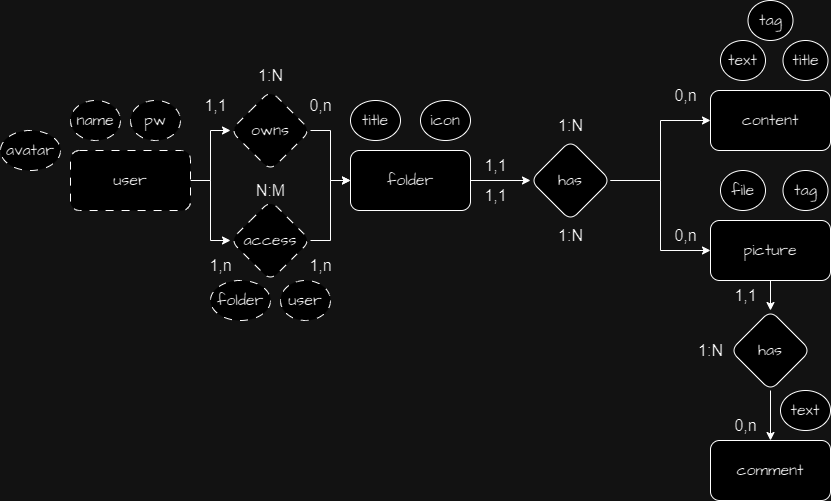

The diagram above was exported from draw.io. Its source (the exported page's mxGraphModel, read from the mxfile embedded in the PNG):
<mxGraphModel dx="2220" dy="796" grid="1" gridSize="10" guides="1" tooltips="1" connect="1" arrows="1" fold="1" page="1" pageScale="1" pageWidth="827" pageHeight="1169" background="none" math="0" shadow="0">
  <root>
    <mxCell id="0" />
    <mxCell id="1" parent="0" />
    <mxCell id="-gOXFwojFJoW2JNu2k8m-4" value="" style="edgeStyle=orthogonalEdgeStyle;rounded=0;orthogonalLoop=1;jettySize=auto;html=1;labelBackgroundColor=none;fontColor=default;" edge="1" parent="1" source="-gOXFwojFJoW2JNu2k8m-2" target="-gOXFwojFJoW2JNu2k8m-3">
      <mxGeometry relative="1" as="geometry" />
    </mxCell>
    <mxCell id="-gOXFwojFJoW2JNu2k8m-2" value="&lt;span style=&quot;font-size: 16px;&quot;&gt;folder&lt;/span&gt;" style="rounded=1;whiteSpace=wrap;html=1;hachureGap=4;fontFamily=Architects Daughter;fontSource=https%3A%2F%2Ffonts.googleapis.com%2Fcss%3Ffamily%3DArchitects%2BDaughter;labelBackgroundColor=none;" vertex="1" parent="1">
      <mxGeometry x="330" y="300" width="120" height="60" as="geometry" />
    </mxCell>
    <mxCell id="-gOXFwojFJoW2JNu2k8m-6" value="" style="edgeStyle=orthogonalEdgeStyle;rounded=0;orthogonalLoop=1;jettySize=auto;html=1;labelBackgroundColor=none;fontColor=default;" edge="1" parent="1" source="-gOXFwojFJoW2JNu2k8m-3" target="-gOXFwojFJoW2JNu2k8m-5">
      <mxGeometry relative="1" as="geometry" />
    </mxCell>
    <mxCell id="-gOXFwojFJoW2JNu2k8m-21" style="edgeStyle=orthogonalEdgeStyle;rounded=0;orthogonalLoop=1;jettySize=auto;html=1;exitX=1;exitY=0.5;exitDx=0;exitDy=0;entryX=0;entryY=0.5;entryDx=0;entryDy=0;labelBackgroundColor=none;fontColor=default;" edge="1" parent="1" source="-gOXFwojFJoW2JNu2k8m-3" target="-gOXFwojFJoW2JNu2k8m-19">
      <mxGeometry relative="1" as="geometry" />
    </mxCell>
    <mxCell id="-gOXFwojFJoW2JNu2k8m-3" value="&lt;font style=&quot;font-size: 16px;&quot;&gt;has&lt;/font&gt;" style="rhombus;whiteSpace=wrap;html=1;fontFamily=Architects Daughter;rounded=1;hachureGap=4;fontSource=https%3A%2F%2Ffonts.googleapis.com%2Fcss%3Ffamily%3DArchitects%2BDaughter;labelBackgroundColor=none;" vertex="1" parent="1">
      <mxGeometry x="510" y="290" width="80" height="80" as="geometry" />
    </mxCell>
    <mxCell id="-gOXFwojFJoW2JNu2k8m-8" value="" style="edgeStyle=orthogonalEdgeStyle;rounded=0;orthogonalLoop=1;jettySize=auto;html=1;labelBackgroundColor=none;fontColor=default;" edge="1" parent="1" source="-gOXFwojFJoW2JNu2k8m-5" target="-gOXFwojFJoW2JNu2k8m-7">
      <mxGeometry relative="1" as="geometry" />
    </mxCell>
    <mxCell id="-gOXFwojFJoW2JNu2k8m-5" value="&lt;font style=&quot;font-size: 16px;&quot;&gt;picture&lt;/font&gt;" style="whiteSpace=wrap;html=1;fontFamily=Architects Daughter;rounded=1;hachureGap=4;fontSource=https%3A%2F%2Ffonts.googleapis.com%2Fcss%3Ffamily%3DArchitects%2BDaughter;labelBackgroundColor=none;" vertex="1" parent="1">
      <mxGeometry x="690" y="370" width="120" height="60" as="geometry" />
    </mxCell>
    <mxCell id="-gOXFwojFJoW2JNu2k8m-10" value="" style="edgeStyle=orthogonalEdgeStyle;rounded=0;orthogonalLoop=1;jettySize=auto;html=1;labelBackgroundColor=none;fontColor=default;" edge="1" parent="1" source="-gOXFwojFJoW2JNu2k8m-7" target="-gOXFwojFJoW2JNu2k8m-9">
      <mxGeometry relative="1" as="geometry" />
    </mxCell>
    <mxCell id="-gOXFwojFJoW2JNu2k8m-7" value="&lt;font style=&quot;font-size: 16px;&quot;&gt;has&lt;/font&gt;" style="rhombus;whiteSpace=wrap;html=1;fontFamily=Architects Daughter;rounded=1;hachureGap=4;fontSource=https%3A%2F%2Ffonts.googleapis.com%2Fcss%3Ffamily%3DArchitects%2BDaughter;labelBackgroundColor=none;" vertex="1" parent="1">
      <mxGeometry x="710" y="460" width="80" height="80" as="geometry" />
    </mxCell>
    <mxCell id="-gOXFwojFJoW2JNu2k8m-9" value="&lt;font style=&quot;font-size: 16px;&quot;&gt;comment&lt;/font&gt;" style="whiteSpace=wrap;html=1;fontFamily=Architects Daughter;rounded=1;hachureGap=4;fontSource=https%3A%2F%2Ffonts.googleapis.com%2Fcss%3Ffamily%3DArchitects%2BDaughter;labelBackgroundColor=none;" vertex="1" parent="1">
      <mxGeometry x="690" y="590" width="120" height="60" as="geometry" />
    </mxCell>
    <mxCell id="-gOXFwojFJoW2JNu2k8m-14" value="&lt;font style=&quot;font-size: 16px;&quot;&gt;title&lt;/font&gt;" style="ellipse;whiteSpace=wrap;html=1;fontFamily=Architects Daughter;rounded=1;hachureGap=4;fontSource=https%3A%2F%2Ffonts.googleapis.com%2Fcss%3Ffamily%3DArchitects%2BDaughter;labelBackgroundColor=none;" vertex="1" parent="1">
      <mxGeometry x="330" y="250" width="50" height="40" as="geometry" />
    </mxCell>
    <mxCell id="-gOXFwojFJoW2JNu2k8m-16" value="&lt;font style=&quot;font-size: 16px;&quot;&gt;icon&lt;/font&gt;" style="ellipse;whiteSpace=wrap;html=1;fontFamily=Architects Daughter;rounded=1;hachureGap=4;fontSource=https%3A%2F%2Ffonts.googleapis.com%2Fcss%3Ffamily%3DArchitects%2BDaughter;labelBackgroundColor=none;" vertex="1" parent="1">
      <mxGeometry x="400" y="250" width="50" height="40" as="geometry" />
    </mxCell>
    <mxCell id="-gOXFwojFJoW2JNu2k8m-17" value="&lt;font style=&quot;font-size: 16px;&quot;&gt;file&lt;/font&gt;" style="ellipse;whiteSpace=wrap;html=1;fontFamily=Architects Daughter;rounded=1;hachureGap=4;fontSource=https%3A%2F%2Ffonts.googleapis.com%2Fcss%3Ffamily%3DArchitects%2BDaughter;labelBackgroundColor=none;" vertex="1" parent="1">
      <mxGeometry x="700" y="320" width="45" height="40" as="geometry" />
    </mxCell>
    <mxCell id="-gOXFwojFJoW2JNu2k8m-18" value="&lt;font style=&quot;font-size: 16px;&quot;&gt;text&lt;/font&gt;" style="ellipse;whiteSpace=wrap;html=1;fontFamily=Architects Daughter;rounded=1;hachureGap=4;fontSource=https%3A%2F%2Ffonts.googleapis.com%2Fcss%3Ffamily%3DArchitects%2BDaughter;labelBackgroundColor=none;" vertex="1" parent="1">
      <mxGeometry x="760" y="540" width="50" height="40" as="geometry" />
    </mxCell>
    <mxCell id="-gOXFwojFJoW2JNu2k8m-19" value="&lt;font style=&quot;font-size: 16px;&quot;&gt;content&lt;/font&gt;" style="whiteSpace=wrap;html=1;fontFamily=Architects Daughter;rounded=1;hachureGap=4;fontSource=https%3A%2F%2Ffonts.googleapis.com%2Fcss%3Ffamily%3DArchitects%2BDaughter;labelBackgroundColor=none;" vertex="1" parent="1">
      <mxGeometry x="690" y="240" width="120" height="60" as="geometry" />
    </mxCell>
    <mxCell id="-gOXFwojFJoW2JNu2k8m-20" value="&lt;font style=&quot;font-size: 16px;&quot;&gt;text&lt;/font&gt;" style="ellipse;whiteSpace=wrap;html=1;fontFamily=Architects Daughter;rounded=1;hachureGap=4;fontSource=https%3A%2F%2Ffonts.googleapis.com%2Fcss%3Ffamily%3DArchitects%2BDaughter;labelBackgroundColor=none;" vertex="1" parent="1">
      <mxGeometry x="700" y="190" width="45" height="40" as="geometry" />
    </mxCell>
    <mxCell id="-gOXFwojFJoW2JNu2k8m-31" style="edgeStyle=orthogonalEdgeStyle;rounded=0;orthogonalLoop=1;jettySize=auto;html=1;exitX=1;exitY=0.5;exitDx=0;exitDy=0;entryX=0;entryY=0.5;entryDx=0;entryDy=0;" edge="1" parent="1" source="-gOXFwojFJoW2JNu2k8m-24" target="-gOXFwojFJoW2JNu2k8m-25">
      <mxGeometry relative="1" as="geometry" />
    </mxCell>
    <mxCell id="-gOXFwojFJoW2JNu2k8m-36" style="edgeStyle=orthogonalEdgeStyle;rounded=0;orthogonalLoop=1;jettySize=auto;html=1;exitX=1;exitY=0.5;exitDx=0;exitDy=0;" edge="1" parent="1" source="-gOXFwojFJoW2JNu2k8m-24" target="-gOXFwojFJoW2JNu2k8m-34">
      <mxGeometry relative="1" as="geometry" />
    </mxCell>
    <mxCell id="-gOXFwojFJoW2JNu2k8m-24" value="&lt;span style=&quot;font-size: 16px;&quot;&gt;user&lt;/span&gt;" style="rounded=1;whiteSpace=wrap;html=1;hachureGap=4;fontFamily=Architects Daughter;fontSource=https%3A%2F%2Ffonts.googleapis.com%2Fcss%3Ffamily%3DArchitects%2BDaughter;labelBackgroundColor=none;dashed=1;dashPattern=8 8;" vertex="1" parent="1">
      <mxGeometry x="50" y="300" width="120" height="60" as="geometry" />
    </mxCell>
    <mxCell id="-gOXFwojFJoW2JNu2k8m-32" style="edgeStyle=orthogonalEdgeStyle;rounded=0;orthogonalLoop=1;jettySize=auto;html=1;exitX=1;exitY=0.5;exitDx=0;exitDy=0;entryX=0;entryY=0.5;entryDx=0;entryDy=0;" edge="1" parent="1" source="-gOXFwojFJoW2JNu2k8m-25" target="-gOXFwojFJoW2JNu2k8m-2">
      <mxGeometry relative="1" as="geometry" />
    </mxCell>
    <mxCell id="-gOXFwojFJoW2JNu2k8m-25" value="&lt;span style=&quot;font-size: 16px;&quot;&gt;owns&lt;/span&gt;" style="rhombus;whiteSpace=wrap;html=1;fontFamily=Architects Daughter;rounded=1;hachureGap=4;fontSource=https%3A%2F%2Ffonts.googleapis.com%2Fcss%3Ffamily%3DArchitects%2BDaughter;labelBackgroundColor=none;dashed=1;dashPattern=8 8;" vertex="1" parent="1">
      <mxGeometry x="210" y="240" width="80" height="80" as="geometry" />
    </mxCell>
    <mxCell id="-gOXFwojFJoW2JNu2k8m-28" value="&lt;font style=&quot;font-size: 16px;&quot;&gt;name&lt;/font&gt;" style="ellipse;whiteSpace=wrap;html=1;fontFamily=Architects Daughter;rounded=1;hachureGap=4;fontSource=https%3A%2F%2Ffonts.googleapis.com%2Fcss%3Ffamily%3DArchitects%2BDaughter;labelBackgroundColor=none;dashed=1;dashPattern=8 8;" vertex="1" parent="1">
      <mxGeometry x="50" y="250" width="50" height="40" as="geometry" />
    </mxCell>
    <mxCell id="-gOXFwojFJoW2JNu2k8m-29" value="&lt;font style=&quot;font-size: 16px;&quot;&gt;pw&lt;/font&gt;" style="ellipse;whiteSpace=wrap;html=1;fontFamily=Architects Daughter;rounded=1;hachureGap=4;fontSource=https%3A%2F%2Ffonts.googleapis.com%2Fcss%3Ffamily%3DArchitects%2BDaughter;labelBackgroundColor=none;dashed=1;dashPattern=8 8;" vertex="1" parent="1">
      <mxGeometry x="110" y="250" width="50" height="40" as="geometry" />
    </mxCell>
    <mxCell id="-gOXFwojFJoW2JNu2k8m-30" value="&lt;span style=&quot;font-size: 16px;&quot;&gt;avatar&lt;/span&gt;" style="ellipse;whiteSpace=wrap;html=1;fontFamily=Architects Daughter;rounded=1;hachureGap=4;fontSource=https%3A%2F%2Ffonts.googleapis.com%2Fcss%3Ffamily%3DArchitects%2BDaughter;labelBackgroundColor=none;dashed=1;dashPattern=8 8;" vertex="1" parent="1">
      <mxGeometry x="-20" y="280" width="60" height="40" as="geometry" />
    </mxCell>
    <mxCell id="-gOXFwojFJoW2JNu2k8m-37" style="edgeStyle=orthogonalEdgeStyle;rounded=0;orthogonalLoop=1;jettySize=auto;html=1;exitX=1;exitY=0.5;exitDx=0;exitDy=0;entryX=0;entryY=0.5;entryDx=0;entryDy=0;" edge="1" parent="1" source="-gOXFwojFJoW2JNu2k8m-34" target="-gOXFwojFJoW2JNu2k8m-2">
      <mxGeometry relative="1" as="geometry" />
    </mxCell>
    <mxCell id="-gOXFwojFJoW2JNu2k8m-34" value="&lt;span style=&quot;font-size: 16px;&quot;&gt;access&lt;/span&gt;" style="rhombus;whiteSpace=wrap;html=1;fontFamily=Architects Daughter;rounded=1;hachureGap=4;fontSource=https%3A%2F%2Ffonts.googleapis.com%2Fcss%3Ffamily%3DArchitects%2BDaughter;labelBackgroundColor=none;dashed=1;dashPattern=8 8;" vertex="1" parent="1">
      <mxGeometry x="210" y="350" width="80" height="80" as="geometry" />
    </mxCell>
    <mxCell id="-gOXFwojFJoW2JNu2k8m-38" value="&lt;font style=&quot;font-size: 16px;&quot;&gt;user&lt;/font&gt;" style="ellipse;whiteSpace=wrap;html=1;fontFamily=Architects Daughter;rounded=1;hachureGap=4;fontSource=https%3A%2F%2Ffonts.googleapis.com%2Fcss%3Ffamily%3DArchitects%2BDaughter;labelBackgroundColor=none;dashed=1;dashPattern=8 8;" vertex="1" parent="1">
      <mxGeometry x="260" y="430" width="50" height="40" as="geometry" />
    </mxCell>
    <mxCell id="-gOXFwojFJoW2JNu2k8m-39" value="&lt;font style=&quot;font-size: 16px;&quot;&gt;folder&lt;/font&gt;" style="ellipse;whiteSpace=wrap;html=1;fontFamily=Architects Daughter;rounded=1;hachureGap=4;fontSource=https%3A%2F%2Ffonts.googleapis.com%2Fcss%3Ffamily%3DArchitects%2BDaughter;labelBackgroundColor=none;dashed=1;dashPattern=8 8;" vertex="1" parent="1">
      <mxGeometry x="190" y="430" width="60" height="40" as="geometry" />
    </mxCell>
    <mxCell id="-gOXFwojFJoW2JNu2k8m-40" value="&lt;font style=&quot;font-size: 16px;&quot;&gt;0,n&lt;/font&gt;" style="text;html=1;align=center;verticalAlign=middle;resizable=0;points=[];autosize=1;strokeColor=none;fillColor=none;" vertex="1" parent="1">
      <mxGeometry x="275" y="240" width="50" height="30" as="geometry" />
    </mxCell>
    <mxCell id="-gOXFwojFJoW2JNu2k8m-42" value="&lt;font style=&quot;font-size: 16px;&quot;&gt;1,1&lt;/font&gt;" style="text;html=1;align=center;verticalAlign=middle;resizable=0;points=[];autosize=1;strokeColor=none;fillColor=none;" vertex="1" parent="1">
      <mxGeometry x="170" y="240" width="50" height="30" as="geometry" />
    </mxCell>
    <mxCell id="-gOXFwojFJoW2JNu2k8m-44" value="&lt;font style=&quot;font-size: 16px;&quot;&gt;1:N&lt;/font&gt;" style="text;html=1;align=center;verticalAlign=middle;resizable=0;points=[];autosize=1;strokeColor=none;fillColor=none;" vertex="1" parent="1">
      <mxGeometry x="225" y="210" width="50" height="30" as="geometry" />
    </mxCell>
    <mxCell id="-gOXFwojFJoW2JNu2k8m-45" value="&lt;font style=&quot;font-size: 16px;&quot;&gt;N:M&lt;/font&gt;" style="text;html=1;align=center;verticalAlign=middle;resizable=0;points=[];autosize=1;strokeColor=none;fillColor=none;" vertex="1" parent="1">
      <mxGeometry x="225" y="325" width="50" height="30" as="geometry" />
    </mxCell>
    <mxCell id="-gOXFwojFJoW2JNu2k8m-46" value="&lt;span style=&quot;font-size: 16px;&quot;&gt;1,n&lt;/span&gt;" style="text;html=1;align=center;verticalAlign=middle;resizable=0;points=[];autosize=1;strokeColor=none;fillColor=none;" vertex="1" parent="1">
      <mxGeometry x="275" y="400" width="50" height="30" as="geometry" />
    </mxCell>
    <mxCell id="-gOXFwojFJoW2JNu2k8m-47" value="&lt;font style=&quot;font-size: 16px;&quot;&gt;1,n&lt;/font&gt;" style="text;html=1;align=center;verticalAlign=middle;resizable=0;points=[];autosize=1;strokeColor=none;fillColor=none;" vertex="1" parent="1">
      <mxGeometry x="175" y="400" width="50" height="30" as="geometry" />
    </mxCell>
    <mxCell id="-gOXFwojFJoW2JNu2k8m-49" value="&lt;font style=&quot;font-size: 16px;&quot;&gt;1:N&lt;/font&gt;" style="text;html=1;align=center;verticalAlign=middle;resizable=0;points=[];autosize=1;strokeColor=none;fillColor=none;" vertex="1" parent="1">
      <mxGeometry x="525" y="260" width="50" height="30" as="geometry" />
    </mxCell>
    <mxCell id="-gOXFwojFJoW2JNu2k8m-50" value="&lt;font style=&quot;font-size: 16px;&quot;&gt;0,n&lt;/font&gt;" style="text;html=1;align=center;verticalAlign=middle;resizable=0;points=[];autosize=1;strokeColor=none;fillColor=none;" vertex="1" parent="1">
      <mxGeometry x="640" y="230" width="50" height="30" as="geometry" />
    </mxCell>
    <mxCell id="-gOXFwojFJoW2JNu2k8m-51" value="&lt;font style=&quot;font-size: 16px;&quot;&gt;0,n&lt;/font&gt;" style="text;html=1;align=center;verticalAlign=middle;resizable=0;points=[];autosize=1;strokeColor=none;fillColor=none;" vertex="1" parent="1">
      <mxGeometry x="640" y="370" width="50" height="30" as="geometry" />
    </mxCell>
    <mxCell id="-gOXFwojFJoW2JNu2k8m-52" value="&lt;font style=&quot;font-size: 16px;&quot;&gt;1,1&lt;/font&gt;" style="text;html=1;align=center;verticalAlign=middle;resizable=0;points=[];autosize=1;strokeColor=none;fillColor=none;" vertex="1" parent="1">
      <mxGeometry x="450" y="300" width="50" height="30" as="geometry" />
    </mxCell>
    <mxCell id="-gOXFwojFJoW2JNu2k8m-53" value="&lt;font style=&quot;font-size: 16px;&quot;&gt;1,1&lt;/font&gt;" style="text;html=1;align=center;verticalAlign=middle;resizable=0;points=[];autosize=1;strokeColor=none;fillColor=none;" vertex="1" parent="1">
      <mxGeometry x="450" y="330" width="50" height="30" as="geometry" />
    </mxCell>
    <mxCell id="-gOXFwojFJoW2JNu2k8m-54" value="&lt;font style=&quot;font-size: 16px;&quot;&gt;1:N&lt;/font&gt;" style="text;html=1;align=center;verticalAlign=middle;resizable=0;points=[];autosize=1;strokeColor=none;fillColor=none;" vertex="1" parent="1">
      <mxGeometry x="525" y="370" width="50" height="30" as="geometry" />
    </mxCell>
    <mxCell id="-gOXFwojFJoW2JNu2k8m-55" value="&lt;font style=&quot;font-size: 16px;&quot;&gt;1:N&lt;/font&gt;" style="text;html=1;align=center;verticalAlign=middle;resizable=0;points=[];autosize=1;strokeColor=none;fillColor=none;" vertex="1" parent="1">
      <mxGeometry x="665" y="485" width="50" height="30" as="geometry" />
    </mxCell>
    <mxCell id="-gOXFwojFJoW2JNu2k8m-56" value="&lt;font style=&quot;font-size: 16px;&quot;&gt;1,1&lt;/font&gt;" style="text;html=1;align=center;verticalAlign=middle;resizable=0;points=[];autosize=1;strokeColor=none;fillColor=none;" vertex="1" parent="1">
      <mxGeometry x="700" y="430" width="50" height="30" as="geometry" />
    </mxCell>
    <mxCell id="-gOXFwojFJoW2JNu2k8m-57" value="&lt;font style=&quot;font-size: 16px;&quot;&gt;0,n&lt;/font&gt;" style="text;html=1;align=center;verticalAlign=middle;resizable=0;points=[];autosize=1;strokeColor=none;fillColor=none;" vertex="1" parent="1">
      <mxGeometry x="700" y="560" width="50" height="30" as="geometry" />
    </mxCell>
    <mxCell id="-gOXFwojFJoW2JNu2k8m-58" value="&lt;font style=&quot;font-size: 16px;&quot;&gt;title&lt;/font&gt;" style="ellipse;whiteSpace=wrap;html=1;fontFamily=Architects Daughter;rounded=1;hachureGap=4;fontSource=https%3A%2F%2Ffonts.googleapis.com%2Fcss%3Ffamily%3DArchitects%2BDaughter;labelBackgroundColor=none;" vertex="1" parent="1">
      <mxGeometry x="762.5" y="190" width="45" height="40" as="geometry" />
    </mxCell>
    <mxCell id="-gOXFwojFJoW2JNu2k8m-59" value="&lt;font style=&quot;font-size: 16px;&quot;&gt;tag&lt;/font&gt;" style="ellipse;whiteSpace=wrap;html=1;fontFamily=Architects Daughter;rounded=1;hachureGap=4;fontSource=https%3A%2F%2Ffonts.googleapis.com%2Fcss%3Ffamily%3DArchitects%2BDaughter;labelBackgroundColor=none;" vertex="1" parent="1">
      <mxGeometry x="762.5" y="320" width="45" height="40" as="geometry" />
    </mxCell>
    <mxCell id="-gOXFwojFJoW2JNu2k8m-60" value="&lt;font style=&quot;font-size: 16px;&quot;&gt;tag&lt;/font&gt;" style="ellipse;whiteSpace=wrap;html=1;fontFamily=Architects Daughter;rounded=1;hachureGap=4;fontSource=https%3A%2F%2Ffonts.googleapis.com%2Fcss%3Ffamily%3DArchitects%2BDaughter;labelBackgroundColor=none;" vertex="1" parent="1">
      <mxGeometry x="727.5" y="150" width="45" height="40" as="geometry" />
    </mxCell>
  </root>
</mxGraphModel>